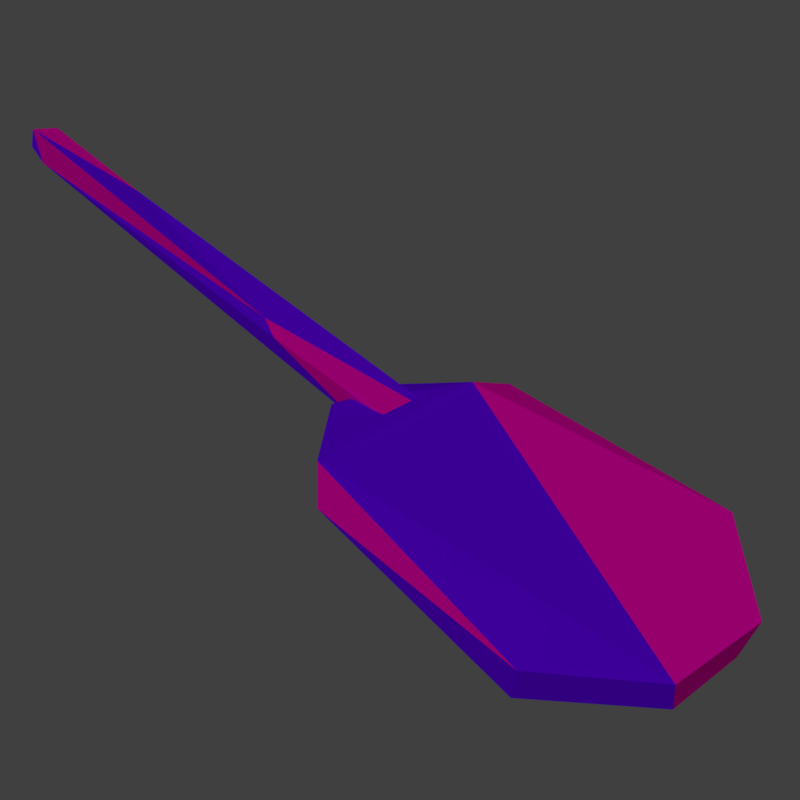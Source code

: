 # Source: paddle.blend  (saved by Blender 2.79.0; exported with 4.5.12 LTS)
import bpy
from mathutils import Matrix  # noqa: F401  (used for matrix-valued properties, if any)

bpy.ops.wm.read_factory_settings(use_empty=True)
scene = bpy.context.scene
scene.name = 'Scene'

# ---- collections
col_collection_1 = bpy.data.collections.new('Collection 1'); scene.collection.children.link(col_collection_1)

# ---- materials (node trees are filled in below, after node groups)
mat_material_003 = bpy.data.materials.new('Material.003')
mat_material_003.alpha_threshold = 0.0
mat_material_003.use_transparent_shadow = False
mat_material_003.diffuse_color = (0.1441, 0.0, 1.0, 1.0)
mat_material_003.roughness = 0.5
mat_material_000 = bpy.data.materials.new('Material.000')
mat_material_000.alpha_threshold = 0.0
mat_material_000.use_transparent_shadow = False
mat_material_000.diffuse_color = (1.0, 0.0, 0.491, 1.0)
mat_material_000.roughness = 0.5
mat_material_001 = bpy.data.materials.new('Material.001')
mat_material_001.alpha_threshold = 0.0
mat_material_001.use_transparent_shadow = False
mat_material_001.diffuse_color = (0.1441, 0.0, 1.0, 1.0)
mat_material_001.roughness = 0.5
mat_material_002 = bpy.data.materials.new('Material.002')
mat_material_002.alpha_threshold = 0.0
mat_material_002.use_transparent_shadow = False
mat_material_002.diffuse_color = (1.0, 0.0, 0.491, 1.0)
mat_material_002.roughness = 0.5

# ---- material node trees

# ---- world
world_world = bpy.data.worlds.new('World'); scene.world = world_world
world_world.color = (0.05088, 0.05088, 0.05088)
world_world.use_sun_shadow = False
world_world.sun_shadow_jitter_overblur = 0.0
world_world.cycles.sampling_method = 'MANUAL'

# ---- cameras
cam_camera_002 = bpy.data.cameras.new('Camera.002')
cam_camera_002.clip_end = 100.0
cam_camera_002.lens = 35.0
cam_camera_002.sensor_width = 26.34
cam_camera_002.sensor_height = 18.0
cam_camera_002.ortho_scale = 7.314
cam_camera_002.dof.focus_distance = 0.0
cam_camera_002.dof.aperture_fstop = 128.0

# ---- lights
light_lamp = bpy.data.lights.new('Lamp', 'SUN')
light_lamp.transmission_factor = 0.0
light_lamp.cutoff_distance = 30.0
light_lamp.angle = 0.1993
light_lamp.energy = 1.0
light_lamp.shadow_buffer_clip_start = 1.001
light_lamp.shadow_soft_size = 0.1
light_lamp.shadow_cascade_max_distance = 1000.0

# ---- meshes
me_cube_000 = bpy.data.meshes.new('Cube.000')
me_cube_000.from_pydata([(-0.07847, 1.735, -0.0343), (0.1007, 1.735, 0.03267), (-0.3066, 1.533, 0.03114), (-0.123, 1.739, 0.03081), (0.2773, 0.9581, -0.04409), (0.2523, 0.9297, 0.05226), (0.08993, 0.7477, 0.01032), (0.09195, 1.736, -0.03849), (0.2796, 1.542, -0.05549), (0.2807, 1.55, 0.02619), (-0.2772, 1.505, -0.03578), (-0.1, 0.7549, -0.01693), (-0.1876, 0.9065, 0.03707), (-0.2821, 0.9307, 0.002112), (-0.04785, -0.9883, -0.03365), (-0.0437, -1.003, 0.04124), (-0.04082, 0.9664, -0.04424), (-0.05862, 1.008, 0.034), (0.03722, -0.9746, -0.0507), (0.03695, -1.004, 0.05796), (0.03931, 0.9916, -0.06058), (0.04515, 0.9901, 0.03731), (-0.05022, -0.9852, -0.002692), (-0.04821, 0.9947, -0.004159), (0.04481, 1.007, -0.008119), (0.05468, -0.9966, 0.00492), (0.03192, 0.3827, 0.03069), (0.03757, 0.7608, -0.05065), (-0.04695, -0.4274, -0.01606), (0.04196, 0.437, 0.0043), (-0.04237, -0.4163, 0.0097), (-0.042, -0.4214, 0.03528)], [], [(10, 0, 11), (2, 12, 1), (4, 11, 0), (1, 7, 0), (9, 5, 4), (13, 10, 11), (5, 9, 1), (4, 8, 9), (12, 6, 5), (7, 1, 9), (11, 12, 13), (5, 6, 4), (13, 2, 10), (1, 3, 2), (2, 13, 12), (4, 6, 11), (3, 1, 0), (4, 0, 8), (7, 8, 0), (5, 1, 12), (12, 11, 6), (0, 2, 3), (10, 2, 0), (7, 9, 8), (18, 19, 25), (18, 27, 29), (26, 17, 31), (21, 26, 29), (16, 30, 31), (15, 31, 30), (28, 16, 27), (30, 22, 15), (27, 21, 29), (28, 30, 16), (28, 14, 22), (26, 18, 29), (30, 28, 22), (19, 15, 18), (23, 21, 16), (16, 17, 23), (20, 21, 27), (18, 26, 19), (31, 15, 19), (26, 21, 17), (31, 19, 26), (27, 18, 28), (14, 28, 18), (16, 20, 27), (14, 18, 15), (15, 22, 14), (20, 16, 21), (23, 17, 21), (21, 24, 20), (16, 31, 17)])
me_cube_000.polygons.foreach_set('material_index', [0, 1, 0, 1, 1, 1, 0, 0, 0, 0, 0, 1, 0, 1, 1, 0, 1, 0, 0, 0, 0, 0, 0, 0, 2, 2, 2, 3, 2, 2, 2, 3, 3, 3, 2, 2, 3, 2, 3, 2, 2, 3, 3, 3, 2, 3, 2, 3, 2, 2, 3, 3, 2, 2])
me_cube_000.materials.append(mat_material_003)
me_cube_000.materials.append(mat_material_000)
me_cube_000.materials.append(mat_material_001)
me_cube_000.materials.append(mat_material_002)
me_cube_000.use_remesh_preserve_volume = False
me_cube_000.use_remesh_preserve_attributes = False
me_cube_000.use_mirror_vertex_groups = False
me_cube_000.update()

# ---- objects
ob_lamp = bpy.data.objects.new('Lamp', light_lamp)
ob_camera_001 = bpy.data.objects.new('Camera.001', cam_camera_002)
ob_paddle = bpy.data.objects.new('Paddle', me_cube_000)

# ---- transforms, parenting, visibility, modifiers, constraints
ob_lamp.location = (4.076, 1.005, 5.904)
ob_lamp.rotation_euler = (0.6503, 0.05522, 1.866)
ob_lamp.lock_rotations_4d = False
ob_lamp.empty_display_type = 'ARROWS'
ob_lamp.color = (0.0, 0.0, 0.0, 0.0)
ob_lamp.lineart.crease_threshold = 0.0
ob_camera_001.location = (1.134, 2.319, 1.454)
ob_camera_001.rotation_euler = (0.9198, -8.771e-07, 2.474)
ob_camera_001.lock_rotations_4d = False
ob_camera_001.empty_display_type = 'ARROWS'
ob_camera_001.color = (0.0, 0.0, 0.0, 0.0)
ob_camera_001.display_type = 'WIRE'
ob_camera_001.lineart.crease_threshold = 0.0
ob_paddle.location = (0.0, 0.0, 0.0)
ob_paddle.lineart.crease_threshold = 0.0

# ---- collection membership
col_collection_1.objects.link(ob_lamp)
col_collection_1.objects.link(ob_camera_001)
col_collection_1.objects.link(ob_paddle)

# ---- scene / render settings (as saved in the file)
scene.camera = ob_camera_001
scene.frame_start = 1; scene.frame_end = 250; scene.frame_set(1)
scene.render.engine = 'BLENDER_EEVEE_NEXT'
scene.render.resolution_x = 512
scene.render.resolution_y = 512
scene.render.dither_intensity = 0.0
scene.render.film_transparent = True
scene.cycles.use_denoising = False
scene.cycles.samples = 128
scene.cycles.sampling_pattern = 'TABULATED_SOBOL'
scene.cycles.use_adaptive_sampling = False
scene.cycles.use_light_tree = False
scene.cycles.blur_glossy = 0.0
scene.cycles.sample_clamp_indirect = 0.0
scene.view_settings.view_transform = 'Standard'
bpy.context.view_layer.update()
